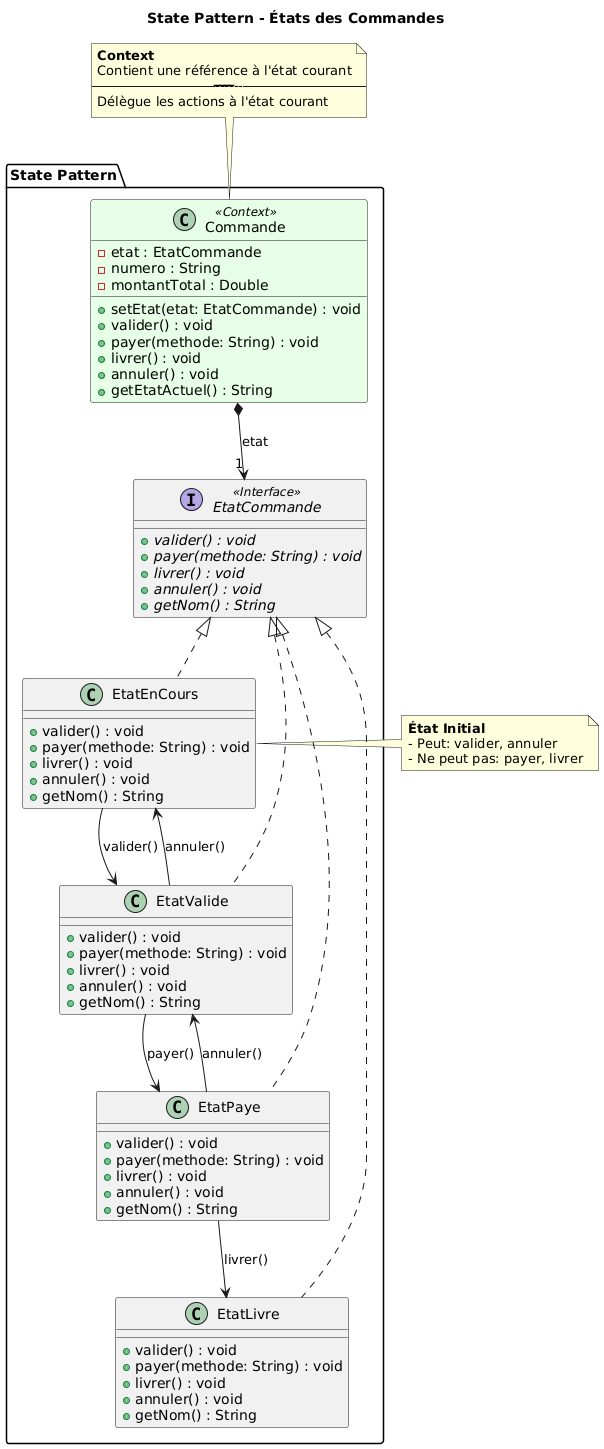

The diagram above was rendered by PlantUML. Its source (embedded in the PNG):
@startuml
title State Pattern - États des Commandes

skinparam class {
  BackgroundColor<<Interface>> #F0F0F0
  BackgroundColor<<Concrete>> #FFE6FF
  BackgroundColor<<Context>> #E6FFE6
}

package "State Pattern" {
  interface EtatCommande <<Interface>> {
    + {abstract} valider() : void
    + {abstract} payer(methode: String) : void
    + {abstract} livrer() : void
    + {abstract} annuler() : void
    + {abstract} getNom() : String
  }

  class EtatEnCours {
    + valider() : void
    + payer(methode: String) : void
    + livrer() : void
    + annuler() : void
    + getNom() : String
  }

  class EtatValide {
    + valider() : void
    + payer(methode: String) : void
    + livrer() : void
    + annuler() : void
    + getNom() : String
  }

  class EtatPaye {
    + valider() : void
    + payer(methode: String) : void
    + livrer() : void
    + annuler() : void
    + getNom() : String
  }

  class EtatLivre {
    + valider() : void
    + payer(methode: String) : void
    + livrer() : void
    + annuler() : void
    + getNom() : String
  }

  class Commande <<Context>> {
    - etat : EtatCommande
    - numero : String
    - montantTotal : Double
    + setEtat(etat: EtatCommande) : void
    + valider() : void
    + payer(methode: String) : void
    + livrer() : void
    + annuler() : void
    + getEtatActuel() : String
  }
}

' Relations
EtatCommande <|.. EtatEnCours
EtatCommande <|.. EtatValide
EtatCommande <|.. EtatPaye
EtatCommande <|.. EtatLivre
Commande *--> "1" EtatCommande : etat

' Transitions d'état
EtatEnCours --> EtatValide : valider()
EtatValide --> EtatPaye : payer()
EtatValide --> EtatEnCours : annuler()
EtatPaye --> EtatLivre : livrer()
EtatPaye --> EtatValide : annuler()

note top of Commande
  <b>Context</b>
  Contient une référence à l'état courant
  --------------------------
  Délègue les actions à l'état courant
end note

note right of EtatEnCours
  <b>État Initial</b>
  - Peut: valider, annuler
  - Ne peut pas: payer, livrer
end note
@enduml